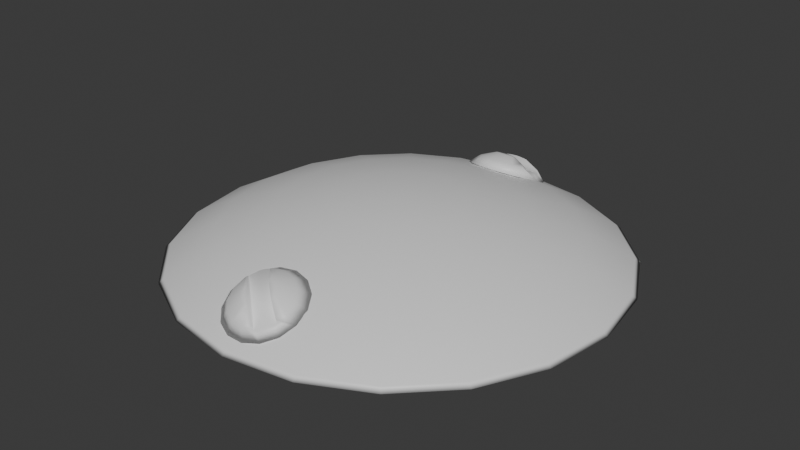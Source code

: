 # Source: plate-eye.blend  (saved by Blender 4.1.24; exported with 4.5.12 LTS)
import bpy
from mathutils import Matrix  # noqa: F401  (used for matrix-valued properties, if any)

bpy.ops.wm.read_factory_settings(use_empty=True)
scene = bpy.context.scene
scene.name = 'Scene'

# ---- collections
col_collection = bpy.data.collections.new('Collection'); scene.collection.children.link(col_collection)

# ---- materials (node trees are filled in below, after node groups)
mat_plate_mat = bpy.data.materials.new('Plate Mat')
mat_plate_mat.use_transparent_shadow = False

# ---- material node trees
mat_plate_mat.use_nodes = True; mat_plate_mat.node_tree.nodes.clear()
_N = mat_plate_mat.node_tree.nodes; _L = mat_plate_mat.node_tree.links
n0 = _N.new('ShaderNodeBsdfPrincipled'); n0.name = 'Principled BSDF'; n0.location = (10, 300)
n1 = _N.new('ShaderNodeOutputMaterial'); n1.name = 'Material Output'; n1.location = (300, 300)
_L.new(n0.outputs[0], n1.inputs[0])
n1.is_active_output = True

# ---- world
world_world = bpy.data.worlds.new('World'); scene.world = world_world
world_world.use_nodes = True; world_world.node_tree.nodes.clear()
_N = world_world.node_tree.nodes; _L = world_world.node_tree.links
n0 = _N.new('ShaderNodeOutputWorld'); n0.name = 'World Output'; n0.location = (300, 300)
n1 = _N.new('ShaderNodeBackground'); n1.name = 'Background'; n1.location = (10, 300)
n1.inputs[0].default_value = (0.05088, 0.05088, 0.05088, 1.0)
_L.new(n1.outputs[0], n0.inputs[0])
n0.is_active_output = True
world_world.color = (0.05088, 0.05088, 0.05088)
world_world.use_sun_shadow = False
world_world.sun_shadow_jitter_overblur = 0.0

# ---- meshes
me_sphere_003 = bpy.data.meshes.new('Sphere.003')
me_sphere_003.from_pydata([(1.35e-07, 0.1679, 0.1596), (1.35e-07, 0.3284, 0.1074), (1.35e-07, 0.4745, 0.02306), (1.35e-07, 0.6, -0.08988), (0.05187, 0.1596, 0.1596), (0.1015, 0.3123, 0.1074), (0.1466, 0.4513, 0.02306), (0.1854, 0.5706, -0.08988), (0.09866, 0.1358, 0.1596), (0.193, 0.2657, 0.1074), (0.2789, 0.3839, 0.02306), (0.3527, 0.4854, -0.08988), (0.1358, 0.09866, 0.1596), (0.2657, 0.193, 0.1074), (0.3839, 0.2789, 0.02306), (0.4854, 0.3526, -0.08988), (0.1596, 0.05187, 0.1596), (0.3123, 0.1015, 0.1074), (0.4513, 0.1466, 0.02306), (0.5706, 0.1854, -0.08988), (0.1679, -2.417e-07, 0.1596), (0.3284, -2.357e-07, 0.1074), (0.4745, -2.056e-07, 0.02306), (0.6, -2.176e-07, -0.08988), (0.1596, -0.05187, 0.1596), (0.3123, -0.1015, 0.1074), (0.4513, -0.1466, 0.02306), (0.5706, -0.1854, -0.08988), (0.1358, -0.09866, 0.1596), (0.2657, -0.193, 0.1074), (0.3839, -0.2789, 0.02306), (0.4854, -0.3527, -0.08988), (0.09866, -0.1358, 0.1596), (0.193, -0.2657, 0.1074), (0.2789, -0.3839, 0.02306), (0.3527, -0.4854, -0.08988), (0.05187, -0.1596, 0.1596), (0.1015, -0.3123, 0.1074), (0.1466, -0.4513, 0.02306), (0.1854, -0.5706, -0.08988), (1.418e-07, -0.1679, 0.1596), (1.508e-07, -0.3284, 0.1074), (1.689e-07, -0.4745, 0.02306), (1.689e-07, -0.6, -0.08988), (-0.05187, -0.1596, 0.1596), (-0.1015, -0.3123, 0.1074), (-0.1466, -0.4513, 0.02306), (-0.1854, -0.5706, -0.08988), (9.356e-08, -2.937e-07, 0.1772), (-0.09866, -0.1358, 0.1596), (-0.193, -0.2657, 0.1074), (-0.2789, -0.3839, 0.02306), (-0.3526, -0.4854, -0.08988), (-0.1358, -0.09866, 0.1596), (-0.2657, -0.193, 0.1074), (-0.3839, -0.2789, 0.02306), (-0.4854, -0.3527, -0.08988), (-0.1596, -0.05187, 0.1596), (-0.3123, -0.1015, 0.1074), (-0.4513, -0.1466, 0.02306), (-0.5706, -0.1854, -0.08988), (-0.1679, -2.387e-07, 0.1596), (-0.3284, -2.477e-07, 0.1074), (-0.4745, -2.176e-07, 0.02306), (-0.6, -2.176e-07, -0.08988), (-0.1596, 0.05187, 0.1596), (-0.3123, 0.1015, 0.1074), (-0.4513, 0.1466, 0.02306), (-0.5706, 0.1854, -0.08988), (-0.1358, 0.09866, 0.1596), (-0.2657, 0.193, 0.1074), (-0.3839, 0.2789, 0.02306), (-0.4854, 0.3526, -0.08988), (-0.09866, 0.1358, 0.1596), (-0.193, 0.2657, 0.1074), (-0.2789, 0.3839, 0.02306), (-0.3526, 0.4854, -0.08988), (-0.05187, 0.1596, 0.1596), (-0.1015, 0.3123, 0.1074), (-0.1466, 0.4513, 0.02306), (-0.1854, 0.5706, -0.08988), (1.673e-07, 0.2079, 0.2361), (1.673e-07, 0.4067, 0.1715), (1.673e-07, 0.5878, 0.06695), (1.673e-07, 0.7431, -0.07294), (0.06425, 0.1977, 0.2361), (0.1257, 0.3868, 0.1715), (0.1816, 0.559, 0.06695), (0.2296, 0.7068, -0.07294), (0.1222, 0.1682, 0.2361), (0.2391, 0.3291, 0.1715), (0.3455, 0.4755, 0.06695), (0.4368, 0.6012, -0.07294), (0.1682, 0.1222, 0.2361), (0.3291, 0.2391, 0.1715), (0.4755, 0.3455, 0.06695), (0.6012, 0.4368, -0.07294), (0.1977, 0.06425, 0.2361), (0.3868, 0.1257, 0.1715), (0.559, 0.1816, 0.06695), (0.7068, 0.2296, -0.07294), (0.2079, -4.024e-09, 0.2361), (0.4067, 3.427e-09, 0.1715), (0.5878, 4.068e-08, 0.06695), (0.7431, 2.578e-08, -0.07294), (0.1977, -0.06425, 0.2361), (0.3868, -0.1257, 0.1715), (0.559, -0.1816, 0.06695), (0.7068, -0.2296, -0.07294), (0.1682, -0.1222, 0.2361), (0.3291, -0.2391, 0.1715), (0.4755, -0.3455, 0.06695), (0.6012, -0.4368, -0.07294), (0.1222, -0.1682, 0.2361), (0.2391, -0.3291, 0.1715), (0.3455, -0.4755, 0.06695), (0.4368, -0.6012, -0.07294), (0.06425, -0.1977, 0.2361), (0.1257, -0.3868, 0.1715), (0.1816, -0.559, 0.06695), (0.2296, -0.7068, -0.07294), (1.757e-07, -0.2079, 0.2361), (1.868e-07, -0.4067, 0.1715), (2.092e-07, -0.5878, 0.06695), (2.092e-07, -0.7431, -0.07294), (-0.06425, -0.1977, 0.2361), (-0.1257, -0.3868, 0.1715), (-0.1816, -0.559, 0.06695), (-0.2296, -0.7068, -0.07294), (1.159e-07, -6.849e-08, 0.2579), (-0.1222, -0.1682, 0.2361), (-0.2391, -0.3291, 0.1715), (-0.3455, -0.4755, 0.06695), (-0.4368, -0.6012, -0.07294), (-0.1682, -0.1222, 0.2361), (-0.3291, -0.2391, 0.1715), (-0.4755, -0.3455, 0.06695), (-0.6012, -0.4368, -0.07294), (-0.1977, -0.06425, 0.2361), (-0.3868, -0.1257, 0.1715), (-0.559, -0.1816, 0.06695), (-0.7068, -0.2296, -0.07294), (-0.2079, -2.987e-10, 0.2361), (-0.4067, -1.147e-08, 0.1715), (-0.5878, 2.578e-08, 0.06695), (-0.7431, 2.578e-08, -0.07294), (-0.1977, 0.06425, 0.2361), (-0.3868, 0.1257, 0.1715), (-0.559, 0.1816, 0.06695), (-0.7068, 0.2296, -0.07294), (-0.1682, 0.1222, 0.2361), (-0.3291, 0.2391, 0.1715), (-0.4755, 0.3455, 0.06695), (-0.6012, 0.4368, -0.07294), (-0.1222, 0.1682, 0.2361), (-0.2391, 0.3291, 0.1715), (-0.3455, 0.4755, 0.06695), (-0.4368, 0.6012, -0.07294), (-0.06425, 0.1977, 0.2361), (-0.1257, 0.3868, 0.1715), (-0.1816, 0.559, 0.06695), (-0.2296, 0.7068, -0.07294), (0.7226, 0.2348, -0.09584), (0.7598, 3.385e-08, -0.09584), (0.7226, -0.2348, -0.09584), (0.4466, 0.6147, -0.09584), (0.6147, 0.4466, -0.09584), (0.6147, -0.4466, -0.09584), (0.2348, 0.7226, -0.09584), (1.673e-07, 0.7598, -0.09584), (-0.2348, 0.7226, -0.09584), (-0.4466, 0.6147, -0.09584), (0.4466, -0.6147, -0.09584), (0.2348, -0.7226, -0.09584), (2.112e-07, -0.7598, -0.09584), (-0.2348, -0.7226, -0.09584), (-0.4466, -0.6147, -0.09584), (-0.6147, -0.4466, -0.09584), (-0.6147, 0.4466, -0.09584), (-0.7226, -0.2348, -0.09584), (-0.7226, 0.2348, -0.09584), (-0.7598, 2.174e-08, -0.09584), (-0.1867, 0.5747, -0.09584), (-0.3552, 0.4889, -0.09584), (-0.4889, 0.3552, -0.09584), (-0.5747, 0.1867, -0.09584), (-0.6043, -2.187e-07, -0.09584), (-0.5747, -0.1867, -0.09584), (-0.4889, -0.3552, -0.09584), (-0.3552, -0.4889, -0.09584), (-0.1867, -0.5747, -0.09584), (0.1867, 0.5747, -0.09584), (1.35e-07, 0.6043, -0.09584), (1.694e-07, -0.6043, -0.09584), (0.1867, -0.5747, -0.09584), (0.3552, 0.4889, -0.09584), (0.3552, -0.4889, -0.09584), (0.4889, 0.3552, -0.09584), (0.4889, -0.3552, -0.09584), (0.5747, 0.1867, -0.09584), (0.5747, -0.1867, -0.09584), (0.6043, -2.155e-07, -0.09584), (0.09093, 0.5537, 0.1355), (0.03255, 0.5707, 0.1697), (0.06194, 0.5243, 0.1578), (0.01168, 0.5622, 0.1761), (0.02224, 0.5081, 0.17), (-0.01122, 0.5622, 0.1762), (-0.02132, 0.508, 0.1701), (-0.03218, 0.5706, 0.1698), (-0.06119, 0.524, 0.158), (-0.09049, 0.5532, 0.1359), (-0.07819, 0.6643, 0.05186), (-0.02266, 0.6566, 0.1048), (-0.04308, 0.6876, 0.03424), (-0.0002857, 0.661, 0.1015), (-0.0005206, 0.6959, 0.02795), (0.02213, 0.6567, 0.1047), (0.04212, 0.6878, 0.03408), (0.04072, 0.6446, 0.1139), (0.07748, 0.6647, 0.05156), (0.09944, 0.6305, 0.07739), (0.02919, 0.4661, 0.1409), (-0.02797, 0.4659, 0.141), (-0.08029, 0.4869, 0.1252), (0.1193, 0.5259, 0.09569), (0.0813, 0.4873, 0.1249), (0.1367, 0.5752, 0.05837), (0.1305, 0.6267, 0.0194), (-0.1187, 0.5253, 0.09614), (-0.1367, 0.5745, 0.0589), (-0.1026, 0.671, -0.0141), (-0.131, 0.6261, 0.0199), (0.1017, 0.6716, -0.01449), (-0.05653, 0.7016, -0.03722), (0.05529, 0.7019, -0.03744), (-0.0006753, 0.7125, -0.04548), (-0.107, 0.5775, 0.1053), (-0.1107, 0.5875, 0.09774), (0.1002, 0.5583, 0.1198), (0.1107, 0.5881, 0.09732), (-0.106, 0.6293, 0.06617), (0.107, 0.6191, 0.07381), (-0.1003, 0.6384, 0.05928), (0.1004, 0.6224, 0.08358), (0.0787, 0.6288, 0.0994), (-0.01603, 0.6443, 0.1188), (-0.0001856, 0.6431, 0.1212), (0.04521, 0.6376, 0.1192), (0.03355, 0.6393, 0.1207), (0.01424, 0.6417, 0.1218), (-0.03949, 0.6454, 0.1132), (-0.04284, 0.6453, 0.1112), (-0.09331, 0.6403, 0.06999), (-0.006918, 0.5823, 0.1672), (-0.02276, 0.5834, 0.1649), (-0.04622, 0.5846, 0.1592), (-0.04957, 0.5844, 0.1572), (-0.1, 0.5795, 0.116), (0.0937, 0.5615, 0.1296), (0.07197, 0.568, 0.1454), (0.03848, 0.5767, 0.1652), (0.02682, 0.5784, 0.1667), (0.00751, 0.5809, 0.1678), (-0.04088, -0.5129, 0.1664), (0.0008856, -0.5609, 0.1771), (0.001668, -0.5056, 0.1719), (0.02311, -0.5658, 0.1735), (0.04393, -0.5148, 0.1649), (0.04134, -0.5785, 0.1639), (0.07861, -0.539, 0.1467), (0.05242, -0.5968, 0.15), (0.09969, -0.5738, 0.1203), (0.1035, -0.6134, 0.0904), (0.02008, -0.6947, 0.02883), (-0.01223, -0.6598, 0.1023), (-0.02327, -0.6937, 0.0296), (-0.0329, -0.6509, 0.1091), (-0.0626, -0.6767, 0.04249), (-0.04789, -0.635, 0.1211), (-0.0911, -0.6465, 0.06529), (-0.05459, -0.615, 0.1362), (-0.1038, -0.6085, 0.09405), (-0.09864, -0.5692, 0.1238), (0.05765, -0.4749, 0.1343), (0.1032, -0.5065, 0.1103), (0.1308, -0.5523, 0.07573), (-0.05366, -0.4723, 0.1362), (0.002183, -0.4628, 0.1434), (-0.1002, -0.5018, 0.1139), (-0.1294, -0.5462, 0.08032), (0.1359, -0.6042, 0.03648), (0.1174, -0.6533, -0.0006454), (0.02635, -0.711, -0.04432), (0.0787, -0.691, -0.02922), (-0.1363, -0.5978, 0.04128), (-0.03055, -0.7097, -0.04331), (-0.1196, -0.6477, 0.003536), (-0.08216, -0.6873, -0.02639), (0.09883, -0.6413, 0.05705), (0.0951, -0.6513, 0.04953), (-0.05307, -0.5108, 0.1557), (-0.08115, -0.5286, 0.1423), (0.06373, -0.6818, 0.02639), (-0.09878, -0.5554, 0.122), (0.05312, -0.6859, 0.02333), (-0.09399, -0.5621, 0.1291), (-0.07806, -0.5802, 0.1361), (-0.00864, -0.6466, 0.1171), (-0.02025, -0.6369, 0.1259), (-0.05352, -0.607, 0.1423), (-0.04498, -0.6149, 0.1391), (-0.03083, -0.6277, 0.1324), (0.008556, -0.6603, 0.102), (0.01101, -0.662, 0.09854), (0.048, -0.6841, 0.03688), (0.02546, -0.5923, 0.1596), (0.03707, -0.602, 0.1508), (0.05427, -0.6157, 0.1357), (0.05672, -0.6174, 0.1323), (0.09371, -0.6395, 0.0706), (-0.04828, -0.5175, 0.1629), (-0.03236, -0.5357, 0.1699), (-0.007813, -0.5624, 0.176), (0.000733, -0.5704, 0.1729), (0.01488, -0.5831, 0.1661)], [], [(0, 4, 48), (1, 5, 4, 0), (2, 6, 5, 1), (3, 7, 6, 2), (4, 8, 48), (5, 9, 8, 4), (6, 10, 9, 5), (7, 11, 10, 6), (8, 12, 48), (9, 13, 12, 8), (10, 14, 13, 9), (11, 15, 14, 10), (15, 19, 18, 14), (12, 16, 48), (13, 17, 16, 12), (14, 18, 17, 13), (18, 22, 21, 17), (19, 23, 22, 18), (16, 20, 48), (17, 21, 20, 16), (20, 24, 48), (21, 25, 24, 20), (22, 26, 25, 21), (23, 27, 26, 22), (24, 28, 48), (25, 29, 28, 24), (26, 30, 29, 25), (27, 31, 30, 26), (28, 32, 48), (29, 33, 32, 28), (30, 34, 33, 29), (31, 35, 34, 30), (35, 39, 38, 34), (32, 36, 48), (33, 37, 36, 32), (34, 38, 37, 33), (38, 42, 41, 37), (39, 43, 42, 38), (36, 40, 48), (37, 41, 40, 36), (41, 45, 44, 40), (42, 46, 45, 41), (43, 47, 46, 42), (40, 44, 48), (44, 49, 48), (45, 50, 49, 44), (46, 51, 50, 45), (47, 52, 51, 46), (49, 53, 48), (50, 54, 53, 49), (51, 55, 54, 50), (52, 56, 55, 51), (53, 57, 48), (54, 58, 57, 53), (55, 59, 58, 54), (56, 60, 59, 55), (59, 63, 62, 58), (60, 64, 63, 59), (57, 61, 48), (58, 62, 61, 57), (62, 66, 65, 61), (63, 67, 66, 62), (64, 68, 67, 63), (61, 65, 48), (65, 69, 48), (66, 70, 69, 65), (67, 71, 70, 66), (68, 72, 71, 67), (69, 73, 48), (70, 74, 73, 69), (71, 75, 74, 70), (72, 76, 75, 71), (73, 77, 48), (74, 78, 77, 73), (75, 79, 78, 74), (76, 80, 79, 75), (80, 3, 2, 79), (77, 0, 48), (78, 1, 0, 77), (79, 2, 1, 78), (81, 129, 85), (82, 81, 85, 86), (83, 82, 86, 87), (84, 83, 87, 88), (85, 129, 89), (86, 85, 89, 90), (87, 86, 90, 91), (88, 87, 91, 92), (89, 129, 93), (90, 89, 93, 94), (91, 90, 94, 95), (92, 91, 95, 96), (96, 95, 99, 100), (93, 129, 97), (94, 93, 97, 98), (95, 94, 98, 99), (99, 98, 102, 103), (100, 99, 103, 104), (97, 129, 101), (98, 97, 101, 102), (101, 129, 105), (102, 101, 105, 106), (103, 102, 106, 107), (104, 103, 107, 108), (105, 129, 109), (106, 105, 109, 110), (107, 106, 110, 111), (108, 107, 111, 112), (109, 129, 113), (110, 109, 113, 114), (111, 110, 114, 115), (112, 111, 115, 116), (116, 115, 119, 120), (113, 129, 117), (114, 113, 117, 118), (115, 114, 118, 119), (119, 118, 122, 123), (120, 119, 123, 124), (117, 129, 121), (118, 117, 121, 122), (122, 121, 125, 126), (123, 122, 126, 127), (124, 123, 127, 128), (121, 129, 125), (125, 129, 130), (126, 125, 130, 131), (127, 126, 131, 132), (128, 127, 132, 133), (130, 129, 134), (131, 130, 134, 135), (132, 131, 135, 136), (133, 132, 136, 137), (134, 129, 138), (135, 134, 138, 139), (136, 135, 139, 140), (137, 136, 140, 141), (140, 139, 143, 144), (141, 140, 144, 145), (138, 129, 142), (139, 138, 142, 143), (143, 142, 146, 147), (144, 143, 147, 148), (145, 144, 148, 149), (142, 129, 146), (146, 129, 150), (147, 146, 150, 151), (148, 147, 151, 152), (149, 148, 152, 153), (150, 129, 154), (151, 150, 154, 155), (152, 151, 155, 156), (153, 152, 156, 157), (154, 129, 158), (155, 154, 158, 159), (156, 155, 159, 160), (157, 156, 160, 161), (161, 160, 83, 84), (158, 129, 81), (159, 158, 81, 82), (160, 159, 82, 83), (178, 180, 149, 153), (162, 163, 201, 199, 197, 195, 191, 192, 182, 183, 184, 185, 186, 181, 180, 178, 171, 170, 169, 168, 165, 166), (180, 181, 145, 149), (175, 174, 124, 128), (163, 162, 100, 104), (167, 164, 108, 112), (166, 165, 92, 96), (170, 171, 157, 161), (171, 178, 153, 157), (169, 170, 161, 84), (176, 175, 128, 133), (162, 166, 96, 100), (179, 177, 137, 141), (177, 176, 133, 137), (164, 163, 104, 108), (165, 168, 88, 92), (172, 167, 112, 116), (168, 169, 84, 88), (181, 179, 141, 145), (173, 172, 116, 120), (174, 173, 120, 124), (201, 23, 19, 199), (195, 11, 7, 191), (197, 15, 11, 195), (191, 7, 3, 192), (188, 56, 52, 189), (189, 52, 47, 190), (196, 35, 31, 198), (185, 68, 64, 186), (184, 72, 68, 185), (199, 19, 15, 197), (200, 27, 23, 201), (192, 3, 80, 182), (193, 43, 39, 194), (182, 80, 76, 183), (183, 76, 72, 184), (181, 186, 187, 188, 189, 190, 193, 194, 196, 198, 200, 201, 163, 164, 167, 172, 173, 174, 175, 176, 177, 179), (186, 64, 60, 187), (187, 60, 56, 188), (198, 31, 27, 200), (190, 47, 43, 193), (194, 39, 35, 196), (202, 260, 261, 203, 204), (203, 262, 263, 205), (204, 203, 205, 206), (205, 263, 254, 207), (206, 205, 207, 208), (207, 254, 255, 209), (208, 207, 209, 210), (209, 255, 256), (210, 209, 256, 257, 211), (211, 257, 258), (212, 252, 251, 213, 214), (213, 246, 247, 215), (214, 213, 215, 216), (216, 215, 217, 218), (215, 247, 250, 217), (218, 217, 219, 220), (217, 250, 249, 219), (219, 249, 248), (220, 219, 248, 245, 221), (221, 245, 244), (234, 236, 235, 233, 228, 227, 225, 226, 222, 223, 224, 229, 230, 232, 231), (231, 232, 241, 243, 253, 212), (236, 234, 214, 216), (235, 236, 216, 218), (232, 230, 238, 241), (222, 226, 204, 206), (234, 231, 212, 214), (227, 228, 221, 244, 242, 240), (226, 225, 202, 204), (230, 229, 211, 258, 237, 238), (233, 235, 218, 220), (224, 223, 208, 210), (229, 224, 210, 211), (223, 222, 206, 208), (225, 227, 240, 239, 259, 202), (228, 233, 220, 221), (259, 260, 202), (239, 237, 258, 257, 256, 255, 254, 263, 262, 261, 260, 259), (251, 246, 213), (261, 262, 203), (243, 242, 244, 245, 248, 249, 250, 247, 246, 251, 252, 253), (253, 252, 212), (242, 243, 241, 238, 237, 239, 240), (264, 322, 323, 265, 266), (265, 324, 325, 267), (266, 265, 267, 268), (267, 325, 316, 269), (268, 267, 269, 270), (269, 316, 317, 271), (270, 269, 271, 272), (271, 317, 318), (272, 271, 318, 319, 273), (273, 319, 320), (274, 314, 313, 275, 276), (275, 308, 309, 277), (276, 275, 277, 278), (278, 277, 279, 280), (277, 309, 312, 279), (280, 279, 281, 282), (279, 312, 311, 281), (281, 311, 310), (282, 281, 310, 307, 283), (283, 307, 306), (296, 298, 297, 295, 290, 289, 287, 288, 284, 285, 286, 291, 292, 294, 293), (293, 294, 303, 305, 315, 274), (298, 296, 276, 278), (297, 298, 278, 280), (294, 292, 300, 303), (284, 288, 266, 268), (296, 293, 274, 276), (289, 290, 283, 306, 304, 302), (288, 287, 264, 266), (292, 291, 273, 320, 299, 300), (295, 297, 280, 282), (286, 285, 270, 272), (291, 286, 272, 273), (285, 284, 268, 270), (287, 289, 302, 301, 321, 264), (290, 295, 282, 283), (321, 322, 264), (301, 299, 320, 319, 318, 317, 316, 325, 324, 323, 322, 321), (313, 308, 275), (323, 324, 265), (305, 304, 306, 307, 310, 311, 312, 309, 308, 313, 314, 315), (315, 314, 274), (304, 305, 303, 300, 299, 301, 302)])
me_sphere_003.polygons.foreach_set('use_smooth', [True] * 288)
_uv = me_sphere_003.uv_layers.new(name='UVMap')
_uv.uv.foreach_set('vector', [0.75, 0.9333, 0.7, 0.9333, 0.725, 1.0, 0.75, 0.8667, 0.7, 0.8667, 0.7, 0.9333, 0.75, 0.9333, 0.75, 0.8, 0.7, 0.8, 0.7, 0.8667, 0.75, 0.8667, 0.75, 0.7333, 0.7, 0.7333, 0.7, 0.8, 0.75, 0.8, 0.7, 0.9333, 0.65, 0.9333, 0.675, 1.0, 0.7, 0.8667, 0.65, 0.8667, 0.65, 0.9333, 0.7, 0.9333, 0.7, 0.8, 0.65, 0.8, 0.65, 0.8667, 0.7, 0.8667, 0.7, 0.7333, 0.65, 0.7333, 0.65, 0.8, 0.7, 0.8, 0.65, 0.9333, 0.6, 0.9333, 0.625, 1.0, 0.65, 0.8667, 0.6, 0.8667, 0.6, 0.9333, 0.65, 0.9333, 0.65, 0.8, 0.6, 0.8, 0.6, 0.8667, 0.65, 0.8667, 0.65, 0.7333, 0.6, 0.7333, 0.6, 0.8, 0.65, 0.8, 0.6, 0.7333, 0.55, 0.7333, 0.55, 0.8, 0.6, 0.8, 0.6, 0.9333, 0.55, 0.9333, 0.575, 1.0, 0.6, 0.8667, 0.55, 0.8667, 0.55, 0.9333, 0.6, 0.9333, 0.6, 0.8, 0.55, 0.8, 0.55, 0.8667, 0.6, 0.8667, 0.55, 0.8, 0.5, 0.8, 0.5, 0.8667, 0.55, 0.8667, 0.55, 0.7333, 0.5, 0.7333, 0.5, 0.8, 0.55, 0.8, 0.55, 0.9333, 0.5, 0.9333, 0.525, 1.0, 0.55, 0.8667, 0.5, 0.8667, 0.5, 0.9333, 0.55, 0.9333, 0.5, 0.9333, 0.45, 0.9333, 0.475, 1.0, 0.5, 0.8667, 0.45, 0.8667, 0.45, 0.9333, 0.5, 0.9333, 0.5, 0.8, 0.45, 0.8, 0.45, 0.8667, 0.5, 0.8667, 0.5, 0.7333, 0.45, 0.7333, 0.45, 0.8, 0.5, 0.8, 0.45, 0.9333, 0.4, 0.9333, 0.425, 1.0, 0.45, 0.8667, 0.4, 0.8667, 0.4, 0.9333, 0.45, 0.9333, 0.45, 0.8, 0.4, 0.8, 0.4, 0.8667, 0.45, 0.8667, 0.45, 0.7333, 0.4, 0.7333, 0.4, 0.8, 0.45, 0.8, 0.4, 0.9333, 0.35, 0.9333, 0.375, 1.0, 0.4, 0.8667, 0.35, 0.8667, 0.35, 0.9333, 0.4, 0.9333, 0.4, 0.8, 0.35, 0.8, 0.35, 0.8667, 0.4, 0.8667, 0.4, 0.7333, 0.35, 0.7333, 0.35, 0.8, 0.4, 0.8, 0.35, 0.7333, 0.3, 0.7333, 0.3, 0.8, 0.35, 0.8, 0.35, 0.9333, 0.3, 0.9333, 0.325, 1.0, 0.35, 0.8667, 0.3, 0.8667, 0.3, 0.9333, 0.35, 0.9333, 0.35, 0.8, 0.3, 0.8, 0.3, 0.8667, 0.35, 0.8667, 0.3, 0.8, 0.25, 0.8, 0.25, 0.8667, 0.3, 0.8667, 0.3, 0.7333, 0.25, 0.7333, 0.25, 0.8, 0.3, 0.8, 0.3, 0.9333, 0.25, 0.9333, 0.275, 1.0, 0.3, 0.8667, 0.25, 0.8667, 0.25, 0.9333, 0.3, 0.9333, 0.25, 0.8667, 0.2, 0.8667, 0.2, 0.9333, 0.25, 0.9333, 0.25, 0.8, 0.2, 0.8, 0.2, 0.8667, 0.25, 0.8667, 0.25, 0.7333, 0.2, 0.7333, 0.2, 0.8, 0.25, 0.8, 0.25, 0.9333, 0.2, 0.9333, 0.225, 1.0, 0.2, 0.9333, 0.15, 0.9333, 0.175, 1.0, 0.2, 0.8667, 0.15, 0.8667, 0.15, 0.9333, 0.2, 0.9333, 0.2, 0.8, 0.15, 0.8, 0.15, 0.8667, 0.2, 0.8667, 0.2, 0.7333, 0.15, 0.7333, 0.15, 0.8, 0.2, 0.8, 0.15, 0.9333, 0.1, 0.9333, 0.125, 1.0, 0.15, 0.8667, 0.1, 0.8667, 0.1, 0.9333, 0.15, 0.9333, 0.15, 0.8, 0.1, 0.8, 0.1, 0.8667, 0.15, 0.8667, 0.15, 0.7333, 0.1, 0.7333, 0.1, 0.8, 0.15, 0.8, 0.1, 0.9333, 0.05, 0.9333, 0.075, 1.0, 0.1, 0.8667, 0.05, 0.8667, 0.05, 0.9333, 0.1, 0.9333, 0.1, 0.8, 0.05, 0.8, 0.05, 0.8667, 0.1, 0.8667, 0.1, 0.7333, 0.05, 0.7333, 0.05, 0.8, 0.1, 0.8, 0.05, 0.8, 2.98e-08, 0.8, 2.98e-08, 0.8667, 0.05, 0.8667, 0.05, 0.7333, 2.98e-08, 0.7333, 2.98e-08, 0.8, 0.05, 0.8, 0.05, 0.9333, 8.941e-08, 0.9333, 0.025, 1.0, 0.05, 0.8667, 2.98e-08, 0.8667, 8.941e-08, 0.9333, 0.05, 0.9333, 1.0, 0.8667, 0.95, 0.8667, 0.95, 0.9333, 1.0, 0.9333, 1.0, 0.8, 0.95, 0.8, 0.95, 0.8667, 1.0, 0.8667, 1.0, 0.7333, 0.95, 0.7333, 0.95, 0.8, 1.0, 0.8, 1.0, 0.9333, 0.95, 0.9333, 0.975, 1.0, 0.95, 0.9333, 0.9, 0.9333, 0.925, 1.0, 0.95, 0.8667, 0.9, 0.8667, 0.9, 0.9333, 0.95, 0.9333, 0.95, 0.8, 0.9, 0.8, 0.9, 0.8667, 0.95, 0.8667, 0.95, 0.7333, 0.9, 0.7333, 0.9, 0.8, 0.95, 0.8, 0.9, 0.9333, 0.85, 0.9333, 0.875, 1.0, 0.9, 0.8667, 0.85, 0.8667, 0.85, 0.9333, 0.9, 0.9333, 0.9, 0.8, 0.85, 0.8, 0.85, 0.8667, 0.9, 0.8667, 0.9, 0.7333, 0.85, 0.7333, 0.85, 0.8, 0.9, 0.8, 0.85, 0.9333, 0.8, 0.9333, 0.825, 1.0, 0.85, 0.8667, 0.8, 0.8667, 0.8, 0.9333, 0.85, 0.9333, 0.85, 0.8, 0.8, 0.8, 0.8, 0.8667, 0.85, 0.8667, 0.85, 0.7333, 0.8, 0.7333, 0.8, 0.8, 0.85, 0.8, 0.8, 0.7333, 0.75, 0.7333, 0.75, 0.8, 0.8, 0.8, 0.8, 0.9333, 0.75, 0.9333, 0.775, 1.0, 0.8, 0.8667, 0.75, 0.8667, 0.75, 0.9333, 0.8, 0.9333, 0.8, 0.8, 0.75, 0.8, 0.75, 0.8667, 0.8, 0.8667, 0.75, 0.9333, 0.725, 1.0, 0.7, 0.9333, 0.75, 0.8667, 0.75, 0.9333, 0.7, 0.9333, 0.7, 0.8667, 0.75, 0.8, 0.75, 0.8667, 0.7, 0.8667, 0.7, 0.8, 0.75, 0.7333, 0.75, 0.8, 0.7, 0.8, 0.7, 0.7333, 0.7, 0.9333, 0.675, 1.0, 0.65, 0.9333, 0.7, 0.8667, 0.7, 0.9333, 0.65, 0.9333, 0.65, 0.8667, 0.7, 0.8, 0.7, 0.8667, 0.65, 0.8667, 0.65, 0.8, 0.7, 0.7333, 0.7, 0.8, 0.65, 0.8, 0.65, 0.7333, 0.65, 0.9333, 0.625, 1.0, 0.6, 0.9333, 0.65, 0.8667, 0.65, 0.9333, 0.6, 0.9333, 0.6, 0.8667, 0.65, 0.8, 0.65, 0.8667, 0.6, 0.8667, 0.6, 0.8, 0.65, 0.7333, 0.65, 0.8, 0.6, 0.8, 0.6, 0.7333, 0.6, 0.7333, 0.6, 0.8, 0.55, 0.8, 0.55, 0.7333, 0.6, 0.9333, 0.575, 1.0, 0.55, 0.9333, 0.6, 0.8667, 0.6, 0.9333, 0.55, 0.9333, 0.55, 0.8667, 0.6, 0.8, 0.6, 0.8667, 0.55, 0.8667, 0.55, 0.8, 0.55, 0.8, 0.55, 0.8667, 0.5, 0.8667, 0.5, 0.8, 0.55, 0.7333, 0.55, 0.8, 0.5, 0.8, 0.5, 0.7333, 0.55, 0.9333, 0.525, 1.0, 0.5, 0.9333, 0.55, 0.8667, 0.55, 0.9333, 0.5, 0.9333, 0.5, 0.8667, 0.5, 0.9333, 0.475, 1.0, 0.45, 0.9333, 0.5, 0.8667, 0.5, 0.9333, 0.45, 0.9333, 0.45, 0.8667, 0.5, 0.8, 0.5, 0.8667, 0.45, 0.8667, 0.45, 0.8, 0.5, 0.7333, 0.5, 0.8, 0.45, 0.8, 0.45, 0.7333, 0.45, 0.9333, 0.425, 1.0, 0.4, 0.9333, 0.45, 0.8667, 0.45, 0.9333, 0.4, 0.9333, 0.4, 0.8667, 0.45, 0.8, 0.45, 0.8667, 0.4, 0.8667, 0.4, 0.8, 0.45, 0.7333, 0.45, 0.8, 0.4, 0.8, 0.4, 0.7333, 0.4, 0.9333, 0.375, 1.0, 0.35, 0.9333, 0.4, 0.8667, 0.4, 0.9333, 0.35, 0.9333, 0.35, 0.8667, 0.4, 0.8, 0.4, 0.8667, 0.35, 0.8667, 0.35, 0.8, 0.4, 0.7333, 0.4, 0.8, 0.35, 0.8, 0.35, 0.7333, 0.35, 0.7333, 0.35, 0.8, 0.3, 0.8, 0.3, 0.7333, 0.35, 0.9333, 0.325, 1.0, 0.3, 0.9333, 0.35, 0.8667, 0.35, 0.9333, 0.3, 0.9333, 0.3, 0.8667, 0.35, 0.8, 0.35, 0.8667, 0.3, 0.8667, 0.3, 0.8, 0.3, 0.8, 0.3, 0.8667, 0.25, 0.8667, 0.25, 0.8, 0.3, 0.7333, 0.3, 0.8, 0.25, 0.8, 0.25, 0.7333, 0.3, 0.9333, 0.275, 1.0, 0.25, 0.9333, 0.3, 0.8667, 0.3, 0.9333, 0.25, 0.9333, 0.25, 0.8667, 0.25, 0.8667, 0.25, 0.9333, 0.2, 0.9333, 0.2, 0.8667, 0.25, 0.8, 0.25, 0.8667, 0.2, 0.8667, 0.2, 0.8, 0.25, 0.7333, 0.25, 0.8, 0.2, 0.8, 0.2, 0.7333, 0.25, 0.9333, 0.225, 1.0, 0.2, 0.9333, 0.2, 0.9333, 0.175, 1.0, 0.15, 0.9333, 0.2, 0.8667, 0.2, 0.9333, 0.15, 0.9333, 0.15, 0.8667, 0.2, 0.8, 0.2, 0.8667, 0.15, 0.8667, 0.15, 0.8, 0.2, 0.7333, 0.2, 0.8, 0.15, 0.8, 0.15, 0.7333, 0.15, 0.9333, 0.125, 1.0, 0.1, 0.9333, 0.15, 0.8667, 0.15, 0.9333, 0.1, 0.9333, 0.1, 0.8667, 0.15, 0.8, 0.15, 0.8667, 0.1, 0.8667, 0.1, 0.8, 0.15, 0.7333, 0.15, 0.8, 0.1, 0.8, 0.1, 0.7333, 0.1, 0.9333, 0.075, 1.0, 0.05, 0.9333, 0.1, 0.8667, 0.1, 0.9333, 0.05, 0.9333, 0.05, 0.8667, 0.1, 0.8, 0.1, 0.8667, 0.05, 0.8667, 0.05, 0.8, 0.1, 0.7333, 0.1, 0.8, 0.05, 0.8, 0.05, 0.7333, 0.05, 0.8, 0.05, 0.8667, 2.98e-08, 0.8667, 2.98e-08, 0.8, 0.05, 0.7333, 0.05, 0.8, 2.98e-08, 0.8, 2.98e-08, 0.7333, 0.05, 0.9333, 0.025, 1.0, 8.941e-08, 0.9333, 0.05, 0.8667, 0.05, 0.9333, 8.941e-08, 0.9333, 2.98e-08, 0.8667, 1.0, 0.8667, 1.0, 0.9333, 0.95, 0.9333, 0.95, 0.8667, 1.0, 0.8, 1.0, 0.8667, 0.95, 0.8667, 0.95, 0.8, 1.0, 0.7333, 1.0, 0.8, 0.95, 0.8, 0.95, 0.7333, 1.0, 0.9333, 0.975, 1.0, 0.95, 0.9333, 0.95, 0.9333, 0.925, 1.0, 0.9, 0.9333, 0.95, 0.8667, 0.95, 0.9333, 0.9, 0.9333, 0.9, 0.8667, 0.95, 0.8, 0.95, 0.8667, 0.9, 0.8667, 0.9, 0.8, 0.95, 0.7333, 0.95, 0.8, 0.9, 0.8, 0.9, 0.7333, 0.9, 0.9333, 0.875, 1.0, 0.85, 0.9333, 0.9, 0.8667, 0.9, 0.9333, 0.85, 0.9333, 0.85, 0.8667, 0.9, 0.8, 0.9, 0.8667, 0.85, 0.8667, 0.85, 0.8, 0.9, 0.7333, 0.9, 0.8, 0.85, 0.8, 0.85, 0.7333, 0.85, 0.9333, 0.825, 1.0, 0.8, 0.9333, 0.85, 0.8667, 0.85, 0.9333, 0.8, 0.9333, 0.8, 0.8667, 0.85, 0.8, 0.85, 0.8667, 0.8, 0.8667, 0.8, 0.8, 0.85, 0.7333, 0.85, 0.8, 0.8, 0.8, 0.8, 0.7333, 0.8, 0.7333, 0.8, 0.8, 0.75, 0.8, 0.75, 0.7333, 0.8, 0.9333, 0.775, 1.0, 0.75, 0.9333, 0.8, 0.8667, 0.8, 0.9333, 0.75, 0.9333, 0.75, 0.8667, 0.8, 0.8, 0.8, 0.8667, 0.75, 0.8667, 0.75, 0.8, 0.9, 0.7243, 0.95, 0.7243, 0.95, 0.7333, 0.9, 0.7333, 0.6597, 0.5957, 0.655, 0.625, 0.6745, 0.625, 0.6782, 0.6017, 0.6889, 0.5806, 0.7056, 0.5639, 0.7267, 0.5532, 0.75, 0.5495, 0.7733, 0.5532, 0.7944, 0.5639, 0.8111, 0.5806, 0.8218, 0.6017, 0.8255, 0.625, 0.845, 0.625, 0.8403, 0.5957, 0.8268, 0.5692, 0.8058, 0.5482, 0.7793, 0.5347, 0.75, 0.53, 0.7207, 0.5347, 0.6942, 0.5482, 0.6732, 0.5692, 0.95, 0.7243, 1.0, 0.7243, 1.0, 0.7333, 0.95, 0.7333, 0.2, 0.7243, 0.25, 0.7243, 0.25, 0.7333, 0.2, 0.7333, 0.5, 0.7243, 0.55, 0.7243, 0.55, 0.7333, 0.5, 0.7333, 0.4, 0.7243, 0.45, 0.7243, 0.45, 0.7333, 0.4, 0.7333, 0.6, 0.7243, 0.65, 0.7243, 0.65, 0.7333, 0.6, 0.7333, 0.8, 0.7243, 0.85, 0.7243, 0.85, 0.7333, 0.8, 0.7333, 0.85, 0.7243, 0.9, 0.7243, 0.9, 0.7333, 0.85, 0.7333, 0.75, 0.7243, 0.8, 0.7243, 0.8, 0.7333, 0.75, 0.7333, 0.15, 0.7243, 0.2, 0.7243, 0.2, 0.7333, 0.15, 0.7333, 0.55, 0.7243, 0.6, 0.7243, 0.6, 0.7333, 0.55, 0.7333, 0.05, 0.7243, 0.1, 0.7243, 0.1, 0.7333, 0.05, 0.7333, 0.1, 0.7243, 0.15, 0.7243, 0.15, 0.7333, 0.1, 0.7333, 0.45, 0.7243, 0.5, 0.7243, 0.5, 0.7333, 0.45, 0.7333, 0.65, 0.7243, 0.7, 0.7243, 0.7, 0.7333, 0.65, 0.7333, 0.35, 0.7243, 0.4, 0.7243, 0.4, 0.7333, 0.35, 0.7333, 0.7, 0.7243, 0.75, 0.7243, 0.75, 0.7333, 0.7, 0.7333, 2.98e-08, 0.7243, 0.05, 0.7243, 0.05, 0.7333, 2.98e-08, 0.7333, 0.3, 0.7243, 0.35, 0.7243, 0.35, 0.7333, 0.3, 0.7333, 0.25, 0.7243, 0.3, 0.7243, 0.3, 0.7333, 0.25, 0.7333, 0.5, 0.7304, 0.5, 0.7333, 0.55, 0.7333, 0.55, 0.7304, 0.65, 0.7304, 0.65, 0.7333, 0.7, 0.7333, 0.7, 0.7304, 0.6, 0.7304, 0.6, 0.7333, 0.65, 0.7333, 0.65, 0.7304, 0.7, 0.7304, 0.7, 0.7333, 0.75, 0.7333, 0.75, 0.7304, 0.1, 0.7304, 0.1, 0.7333, 0.15, 0.7333, 0.15, 0.7304, 0.15, 0.7304, 0.15, 0.7333, 0.2, 0.7333, 0.2, 0.7304, 0.35, 0.7304, 0.35, 0.7333, 0.4, 0.7333, 0.4, 0.7304, 0.95, 0.7304, 0.95, 0.7333, 1.0, 0.7333, 1.0, 0.7304, 0.9, 0.7304, 0.9, 0.7333, 0.95, 0.7333, 0.95, 0.7304, 0.55, 0.7304, 0.55, 0.7333, 0.6, 0.7333, 0.6, 0.7304, 0.45, 0.7304, 0.45, 0.7333, 0.5, 0.7333, 0.5, 0.7304, 0.75, 0.7304, 0.75, 0.7333, 0.8, 0.7333, 0.8, 0.7304, 0.25, 0.7304, 0.25, 0.7333, 0.3, 0.7333, 0.3, 0.7304, 0.8, 0.7304, 0.8, 0.7333, 0.85, 0.7333, 0.85, 0.7304, 0.85, 0.7304, 0.85, 0.7333, 0.9, 0.7333, 0.9, 0.7304, 0.845, 0.625, 0.8255, 0.625, 0.8218, 0.6483, 0.8111, 0.6694, 0.7944, 0.6861, 0.7733, 0.6968, 0.75, 0.7005, 0.7267, 0.6968, 0.7056, 0.6861, 0.6889, 0.6694, 0.6782, 0.6483, 0.6745, 0.625, 0.655, 0.625, 0.6597, 0.6543, 0.6732, 0.6808, 0.6942, 0.7018, 0.7207, 0.7153, 0.75, 0.72, 0.7793, 0.7153, 0.8058, 0.7018, 0.8268, 0.6808, 0.8403, 0.6543, 2.98e-08, 0.7304, 2.98e-08, 0.7333, 0.05, 0.7333, 0.05, 0.7304, 0.05, 0.7304, 0.05, 0.7333, 0.1, 0.7333, 0.1, 0.7304, 0.4, 0.7304, 0.4, 0.7333, 0.45, 0.7333, 0.45, 0.7304, 0.2, 0.7304, 0.2, 0.7333, 0.25, 0.7333, 0.25, 0.7304, 0.3, 0.7304, 0.3, 0.7333, 0.35, 0.7333, 0.35, 0.7304, 0.6667, 0.8, 0.6667, 0.844, 0.6259, 0.9, 0.6, 0.9, 0.6, 0.8, 0.6, 0.9, 0.5941, 0.9176, 0.5452, 0.9356, 0.5333, 0.9, 0.6, 0.8, 0.6, 0.9, 0.5333, 0.9, 0.5333, 0.8, 0.5333, 0.9, 0.5215, 0.9356, 0.4795, 0.9384, 0.4667, 0.9, 0.5333, 0.8, 0.5333, 0.9, 0.4667, 0.9, 0.4667, 0.8, 0.4667, 0.9, 0.4539, 0.9384, 0.4098, 0.9293, 0.4, 0.9, 0.4667, 0.8, 0.4667, 0.9, 0.4, 0.9, 0.4, 0.8, 0.4, 0.9, 0.3902, 0.9293, 0.3392, 0.9, 0.4, 0.8, 0.4, 0.9, 0.3392, 0.9, 0.3333, 0.8954, 0.3333, 0.8, 0.3333, 0.8, 0.3333, 0.8954, 0.2867, 0.8, 0.1333, 0.8, 0.1333, 0.8954, 0.1275, 0.9, 0.06667, 0.9, 0.06667, 0.8, 0.06667, 0.9, 0.0569, 0.9293, 0.01281, 0.9384, 1.49e-07, 0.9, 0.06667, 0.8, 0.06667, 0.9, 1.49e-07, 0.9, 8.941e-08, 0.8, 1.0, 0.8, 1.0, 0.9, 0.9333, 0.9, 0.9333, 0.8, 1.0, 0.9, 0.9872, 0.9384, 0.9452, 0.9356, 0.9333, 0.9, 0.9333, 0.8, 0.9333, 0.9, 0.8667, 0.9, 0.8667, 0.8, 0.9333, 0.9, 0.9215, 0.9356, 0.8725, 0.9176, 0.8667, 0.9, 0.8667, 0.9, 0.8608, 0.9176, 0.8407, 0.9, 0.8667, 0.8, 0.8667, 0.9, 0.8407, 0.9, 0.8, 0.844, 0.8, 0.8, 0.8, 0.8, 0.8, 0.844, 0.7861, 0.8, 0.8335, 0.6732, 0.8459, 0.6351, 0.8417, 0.5952, 0.8217, 0.5605, 0.7892, 0.5369, 0.75, 0.5286, 0.7108, 0.5369, 0.6783, 0.5605, 0.6583, 0.5952, 0.6541, 0.6351, 0.6665, 0.6732, 0.6933, 0.703, 0.73, 0.7193, 0.77, 0.7193, 0.8067, 0.703, 0.1333, 0.717, 0.2, 0.717, 0.2, 0.7834, 0.1836, 0.7834, 0.18, 0.8, 0.1333, 0.8, 3.994e-08, 0.717, 0.06667, 0.717, 0.06667, 0.8, 8.941e-08, 0.8, 0.9333, 0.717, 1.0, 0.717, 1.0, 0.8, 0.9333, 0.8, 0.2, 0.717, 0.2667, 0.717, 0.2667, 0.7834, 0.2, 0.7834, 0.5333, 0.717, 0.6, 0.717, 0.6, 0.8, 0.5333, 0.8, 0.06667, 0.717, 0.1333, 0.717, 0.1333, 0.8, 0.06667, 0.8, 0.7333, 0.717, 0.8, 0.717, 0.8, 0.8, 0.7861, 0.8, 0.7833, 0.7834, 0.7333, 0.7834, 0.6, 0.717, 0.6667, 0.717, 0.6667, 0.8, 0.6, 0.8, 0.2667, 0.717, 0.3333, 0.717, 0.3333, 0.8, 0.2867, 0.8, 0.2831, 0.7834, 0.2667, 0.7834, 0.8667, 0.717, 0.9333, 0.717, 0.9333, 0.8, 0.8667, 0.8, 0.4, 0.717, 0.4667, 0.717, 0.4667, 0.8, 0.4, 0.8, 0.3333, 0.717, 0.4, 0.717, 0.4, 0.8, 0.3333, 0.8, 0.4667, 0.717, 0.5333, 0.717, 0.5333, 0.8, 0.4667, 0.8, 0.6667, 0.717, 0.7333, 0.717, 0.7333, 0.7834, 0.6834, 0.7834, 0.6806, 0.8, 0.6667, 0.8, 0.8, 0.717, 0.8667, 0.717, 0.8667, 0.8, 0.8, 0.8, 0.6806, 0.8, 0.6667, 0.844, 0.6667, 0.8, 0.375, 0.552, 0.375, 0.6981, 0.3796, 0.6931, 0.3965, 0.6576, 0.3974, 0.6552, 0.3991, 0.6387, 0.3997, 0.6275, 0.3995, 0.6173, 0.3984, 0.6037, 0.3974, 0.5955, 0.3874, 0.5719, 0.3796, 0.5566, 0.1275, 0.9, 0.07643, 0.9293, 0.06667, 0.9, 0.6259, 0.9, 0.6059, 0.9176, 0.6, 0.9, 0.375, 0.05194, 0.375, 0.198, 0.3796, 0.1934, 0.3874, 0.1781, 0.3974, 0.1545, 0.3984, 0.1463, 0.3995, 0.1327, 0.3997, 0.1225, 0.3991, 0.1113, 0.3974, 0.0948, 0.3965, 0.09244, 0.3796, 0.05686, 0.18, 0.8, 0.1333, 0.8954, 0.1333, 0.8, 0.125, 0.552, 0.125, 0.6981, 0.1642, 0.7014, 0.3358, 0.7014, 0.375, 0.6981, 0.375, 0.552, 0.25, 0.5469, 0.6667, 0.8, 0.6667, 0.844, 0.6259, 0.9, 0.6, 0.9, 0.6, 0.8, 0.6, 0.9, 0.5941, 0.9176, 0.5452, 0.9356, 0.5333, 0.9, 0.6, 0.8, 0.6, 0.9, 0.5333, 0.9, 0.5333, 0.8, 0.5333, 0.9, 0.5215, 0.9356, 0.4795, 0.9384, 0.4667, 0.9, 0.5333, 0.8, 0.5333, 0.9, 0.4667, 0.9, 0.4667, 0.8, 0.4667, 0.9, 0.4539, 0.9384, 0.4098, 0.9293, 0.4, 0.9, 0.4667, 0.8, 0.4667, 0.9, 0.4, 0.9, 0.4, 0.8, 0.4, 0.9, 0.3902, 0.9293, 0.3392, 0.9, 0.4, 0.8, 0.4, 0.9, 0.3392, 0.9, 0.3333, 0.8954, 0.3333, 0.8, 0.3333, 0.8, 0.3333, 0.8954, 0.2867, 0.8, 0.1333, 0.8, 0.1333, 0.8954, 0.1275, 0.9, 0.06667, 0.9, 0.06667, 0.8, 0.06667, 0.9, 0.0569, 0.9293, 0.01281, 0.9384, 1.49e-07, 0.9, 0.06667, 0.8, 0.06667, 0.9, 1.49e-07, 0.9, 8.941e-08, 0.8, 1.0, 0.8, 1.0, 0.9, 0.9333, 0.9, 0.9333, 0.8, 1.0, 0.9, 0.9872, 0.9384, 0.9452, 0.9356, 0.9333, 0.9, 0.9333, 0.8, 0.9333, 0.9, 0.8667, 0.9, 0.8667, 0.8, 0.9333, 0.9, 0.9215, 0.9356, 0.8725, 0.9176, 0.8667, 0.9, 0.8667, 0.9, 0.8608, 0.9176, 0.8407, 0.9, 0.8667, 0.8, 0.8667, 0.9, 0.8407, 0.9, 0.8, 0.844, 0.8, 0.8, 0.8, 0.8, 0.8, 0.844, 0.7861, 0.8, 0.8335, 0.6732, 0.8459, 0.6351, 0.8417, 0.5952, 0.8217, 0.5605, 0.7892, 0.5369, 0.75, 0.5286, 0.7108, 0.5369, 0.6783, 0.5605, 0.6583, 0.5952, 0.6541, 0.6351, 0.6665, 0.6732, 0.6933, 0.703, 0.73, 0.7193, 0.77, 0.7193, 0.8067, 0.703, 0.1333, 0.717, 0.2, 0.717, 0.2, 0.7834, 0.1836, 0.7834, 0.18, 0.8, 0.1333, 0.8, 3.994e-08, 0.717, 0.06667, 0.717, 0.06667, 0.8, 8.941e-08, 0.8, 0.9333, 0.717, 1.0, 0.717, 1.0, 0.8, 0.9333, 0.8, 0.2, 0.717, 0.2667, 0.717, 0.2667, 0.7834, 0.2, 0.7834, 0.5333, 0.717, 0.6, 0.717, 0.6, 0.8, 0.5333, 0.8, 0.06667, 0.717, 0.1333, 0.717, 0.1333, 0.8, 0.06667, 0.8, 0.7333, 0.717, 0.8, 0.717, 0.8, 0.8, 0.7861, 0.8, 0.7833, 0.7834, 0.7333, 0.7834, 0.6, 0.717, 0.6667, 0.717, 0.6667, 0.8, 0.6, 0.8, 0.2667, 0.717, 0.3333, 0.717, 0.3333, 0.8, 0.2867, 0.8, 0.2831, 0.7834, 0.2667, 0.7834, 0.8667, 0.717, 0.9333, 0.717, 0.9333, 0.8, 0.8667, 0.8, 0.4, 0.717, 0.4667, 0.717, 0.4667, 0.8, 0.4, 0.8, 0.3333, 0.717, 0.4, 0.717, 0.4, 0.8, 0.3333, 0.8, 0.4667, 0.717, 0.5333, 0.717, 0.5333, 0.8, 0.4667, 0.8, 0.6667, 0.717, 0.7333, 0.717, 0.7333, 0.7834, 0.6834, 0.7834, 0.6806, 0.8, 0.6667, 0.8, 0.8, 0.717, 0.8667, 0.717, 0.8667, 0.8, 0.8, 0.8, 0.6806, 0.8, 0.6667, 0.844, 0.6667, 0.8, 0.375, 0.552, 0.375, 0.6981, 0.3796, 0.6931, 0.3965, 0.6576, 0.3974, 0.6552, 0.3991, 0.6387, 0.3997, 0.6275, 0.3995, 0.6173, 0.3984, 0.6037, 0.3974, 0.5955, 0.3874, 0.5719, 0.3796, 0.5566, 0.1275, 0.9, 0.07643, 0.9293, 0.06667, 0.9, 0.6259, 0.9, 0.6059, 0.9176, 0.6, 0.9, 0.375, 0.05194, 0.375, 0.198, 0.3796, 0.1934, 0.3874, 0.1781, 0.3974, 0.1545, 0.3984, 0.1463, 0.3995, 0.1327, 0.3997, 0.1225, 0.3991, 0.1113, 0.3974, 0.0948, 0.3965, 0.09244, 0.3796, 0.05686, 0.18, 0.8, 0.1333, 0.8954, 0.1333, 0.8, 0.125, 0.552, 0.125, 0.6981, 0.1642, 0.7014, 0.3358, 0.7014, 0.375, 0.6981, 0.375, 0.552, 0.25, 0.5469])
me_sphere_003.materials.append(mat_plate_mat)
me_sphere_003.use_remesh_preserve_volume = False
me_sphere_003.use_remesh_preserve_attributes = False
me_sphere_003.use_mirror_vertex_groups = False
me_sphere_003.update()

# ---- objects
ob_eyeplate = bpy.data.objects.new('eyeplate', me_sphere_003)

# ---- transforms, parenting, visibility, modifiers, constraints
ob_eyeplate.location = (0.0, 0.0, 0.0)
ob_eyeplate.scale = (0.3597, 0.3597, 0.2119)
ob_eyeplate.lineart.crease_threshold = 0.0

# ---- collection membership
col_collection.objects.link(ob_eyeplate)

# ---- scene / render settings (as saved in the file)
scene.frame_start = 1; scene.frame_end = 250; scene.frame_set(1)
scene.render.engine = 'BLENDER_EEVEE_NEXT'
scene.cycles.sampling_pattern = 'TABULATED_SOBOL'
scene.eevee.ray_tracing_options.trace_max_roughness = 0.0
bpy.context.view_layer.update()

# ---- added for rendering (the .blend has no active camera and no usable light): camera, sun
cam_auto = bpy.data.cameras.new('AutoCamera')
cam_auto.lens = 50.0
cam_auto.sensor_width = 36.0
cam_auto.clip_end = 1000.0
ob_auto_camera = bpy.data.objects.new('AutoCamera', cam_auto)
scene.collection.objects.link(ob_auto_camera)
ob_auto_camera.location = (0.718496, -0.862196, 0.59197)
ob_auto_camera.rotation_euler = (1.09748, -7.21219e-08, 0.694738)
scene.camera = ob_auto_camera
light_auto_sun = bpy.data.lights.new('AutoSun', 'SUN')
light_auto_sun.energy = 3.0
light_auto_sun.angle = 0.0523599
ob_auto_sun = bpy.data.objects.new('AutoSun', light_auto_sun)
scene.collection.objects.link(ob_auto_sun)
ob_auto_sun.rotation_euler = (0.872665, 0.174533, 0.523599)
bpy.context.view_layer.update()

